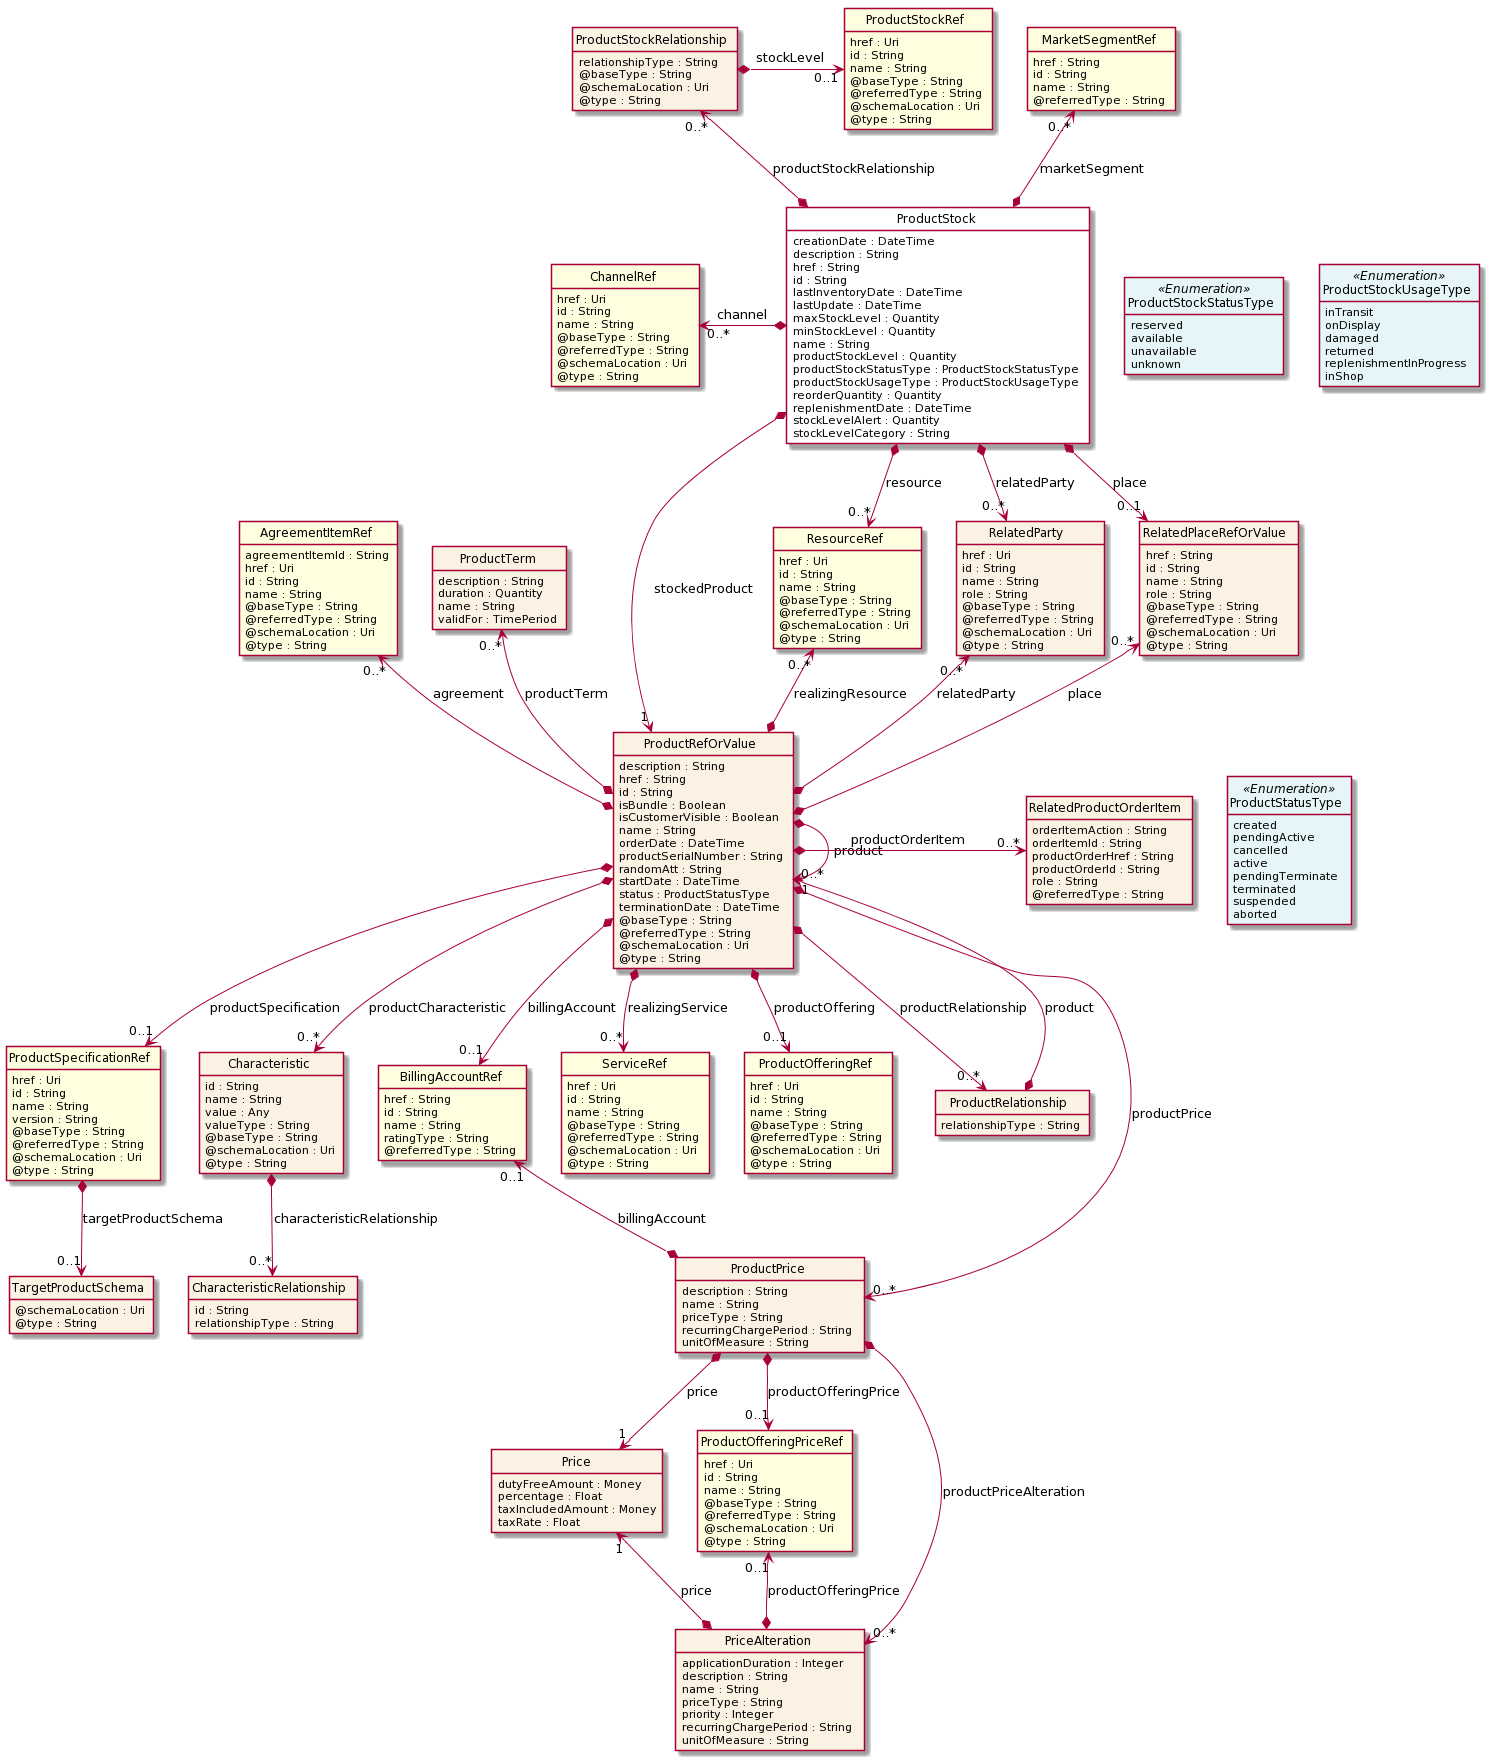

The diagram above was rendered by PlantUML. Its source (embedded in the PNG):
@startuml
hide circle
hide methods
hide stereotype
show <<Enumeration>> stereotype
skinparam class {
   BackgroundColor<<Enumeration>> #E6F5F7
   BackgroundColor<<Ref>> #FFFFE0
   BackgroundColor<<Pivot>> #FFFFFFF
   BackgroundColor #FCF2E3
}

class ProductStock  <<Pivot>> {
    creationDate : DateTime
    description : String
    href : String
    id : String
    lastInventoryDate : DateTime
    lastUpdate : DateTime
    maxStockLevel : Quantity
    minStockLevel : Quantity
    name : String
    productStockLevel : Quantity
    productStockStatusType : ProductStockStatusType
    productStockUsageType : ProductStockUsageType
    reorderQuantity : Quantity
    replenishmentDate : DateTime
    stockLevelAlert : Quantity
    stockLevelCategory : String
}

class ProductStockUsageType <<Enumeration>> {
    inTransit
    onDisplay
    damaged
    returned
    replenishmentInProgress
    inShop
}

class ProductStockStatusType <<Enumeration>> {
    reserved
    available
    unavailable
    unknown
}

class ProductStockRelationship  {
    relationshipType : String
    @baseType : String
    @schemaLocation : Uri
    @type : String
}

class ProductStockRef  <<Ref>> {
    href : Uri
    id : String
    name : String
    @baseType : String
    @referredType : String
    @schemaLocation : Uri
    @type : String
}

class ResourceRef  <<Ref>> {
    href : Uri
    id : String
    name : String
    @baseType : String
    @referredType : String
    @schemaLocation : Uri
    @type : String
}

class ChannelRef  <<Ref>> {
    href : Uri
    id : String
    name : String
    @baseType : String
    @referredType : String
    @schemaLocation : Uri
    @type : String
}

class RelatedParty  {
    href : Uri
    id : String
    name : String
    role : String
    @baseType : String
    @referredType : String
    @schemaLocation : Uri
    @type : String
}

class RelatedPlaceRefOrValue  {
    href : String
    id : String
    name : String
    role : String
    @baseType : String
    @referredType : String
    @schemaLocation : Uri
    @type : String
}

class ProductRefOrValue  {
    description : String
    href : String
    id : String
    isBundle : Boolean
    isCustomerVisible : Boolean
    name : String
    orderDate : DateTime
    productSerialNumber : String
    randomAtt : String
    startDate : DateTime
    status : ProductStatusType
    terminationDate : DateTime
    @baseType : String
    @referredType : String
    @schemaLocation : Uri
    @type : String
}

class ProductStatusType <<Enumeration>> {
    created
    pendingActive
    cancelled
    active
    pendingTerminate
    terminated
    suspended
    aborted 
}

class ProductSpecificationRef  <<Ref>> {
    href : Uri
    id : String
    name : String
    version : String
    @baseType : String
    @referredType : String
    @schemaLocation : Uri
    @type : String
}

class TargetProductSchema  {
    @schemaLocation : Uri
    @type : String
}

class Characteristic  {
    id : String
    name : String
    value : Any
    valueType : String
    @baseType : String
    @schemaLocation : Uri
    @type : String
}

class CharacteristicRelationship  {
    id : String
    relationshipType : String
}

class BillingAccountRef  <<Ref>> {
    href : String
    id : String
    name : String
    ratingType : String
    @referredType : String
}

class RelatedProductOrderItem  {
    orderItemAction : String
    orderItemId : String
    productOrderHref : String
    productOrderId : String
    role : String
    @referredType : String
}

class ServiceRef  <<Ref>> {
    href : Uri
    id : String
    name : String
    @baseType : String
    @referredType : String
    @schemaLocation : Uri
    @type : String
}

class AgreementItemRef  <<Ref>> {
    agreementItemId : String
    href : Uri
    id : String
    name : String
    @baseType : String
    @referredType : String
    @schemaLocation : Uri
    @type : String
}

class ProductOfferingRef  <<Ref>> {
    href : Uri
    id : String
    name : String
    @baseType : String
    @referredType : String
    @schemaLocation : Uri
    @type : String
}

class ProductTerm  {
    description : String
    duration : Quantity
    name : String
    validFor : TimePeriod
}

class ProductRelationship  {
    relationshipType : String
}

class ProductPrice  {
    description : String
    name : String
    priceType : String
    recurringChargePeriod : String
    unitOfMeasure : String
}

class Price  {
    dutyFreeAmount : Money
    percentage : Float
    taxIncludedAmount : Money
    taxRate : Float
}

class ProductOfferingPriceRef  <<Ref>> {
    href : Uri
    id : String
    name : String
    @baseType : String
    @referredType : String
    @schemaLocation : Uri
    @type : String
}

class PriceAlteration  {
    applicationDuration : Integer
    description : String
    name : String
    priceType : String
    priority : Integer
    recurringChargePeriod : String
    unitOfMeasure : String
}

class MarketSegmentRef  <<Ref>> {
    href : String
    id : String
    name : String
    @referredType : String
}

ProductStock -right[hidden]-> ProductStockStatusType

ProductStockStatusType -right[hidden]-> ProductStockUsageType

ProductStock *-->  "0..1" RelatedPlaceRefOrValue : place

ProductStock *-->  "0..*" RelatedParty : relatedParty

ProductStock *-->  "0..*" ResourceRef : resource

ProductStock *-->  "1" ProductRefOrValue : stockedProduct

ProductRefOrValue *-right-> "0..*" ProductRefOrValue : product

ProductRefOrValue *-right-> "0..*" RelatedProductOrderItem : productOrderItem

RelatedParty "0..*" <--* ProductRefOrValue : relatedParty

RelatedPlaceRefOrValue "0..*" <--* ProductRefOrValue : place

ResourceRef "0..*" <--* ProductRefOrValue : realizingResource

RelatedProductOrderItem -right[hidden]-> ProductStatusType

ProductRefOrValue *-->  "0..1" BillingAccountRef : billingAccount

ProductRefOrValue *-->  "0..*" ProductRelationship : productRelationship

ProductRefOrValue *-->  "0..*" ProductPrice : productPrice

ProductRefOrValue "1" <--* ProductRelationship : product

BillingAccountRef "0..1" <--* ProductPrice : billingAccount

ProductPrice *-->  "0..1" ProductOfferingPriceRef : productOfferingPrice

ProductPrice *-->  "1" Price : price

ProductPrice *-->  "0..*" PriceAlteration : productPriceAlteration

Price "1" <--* PriceAlteration : price

ProductOfferingPriceRef "0..1" <--* PriceAlteration : productOfferingPrice

AgreementItemRef "0..*" <--* ProductRefOrValue : agreement

ProductTerm "0..*" <--* ProductRefOrValue : productTerm

ProductRefOrValue *-->  "0..1" ProductOfferingRef : productOffering

ProductRefOrValue *-->  "0..*" ServiceRef : realizingService

ProductRefOrValue *-->  "0..*" Characteristic : productCharacteristic

ProductRefOrValue *-->  "0..1" ProductSpecificationRef : productSpecification

ChannelRef "0..*" <-left-* ProductStock : channel

ProductStockRelationship "0..*" <--* ProductStock : productStockRelationship

MarketSegmentRef "0..*" <--* ProductStock : marketSegment

ProductStockRelationship *-right-> "0..1" ProductStockRef : stockLevel

ProductSpecificationRef *-->  "0..1" TargetProductSchema : targetProductSchema

Characteristic *-->  "0..*" CharacteristicRelationship : characteristicRelationship

@enduml